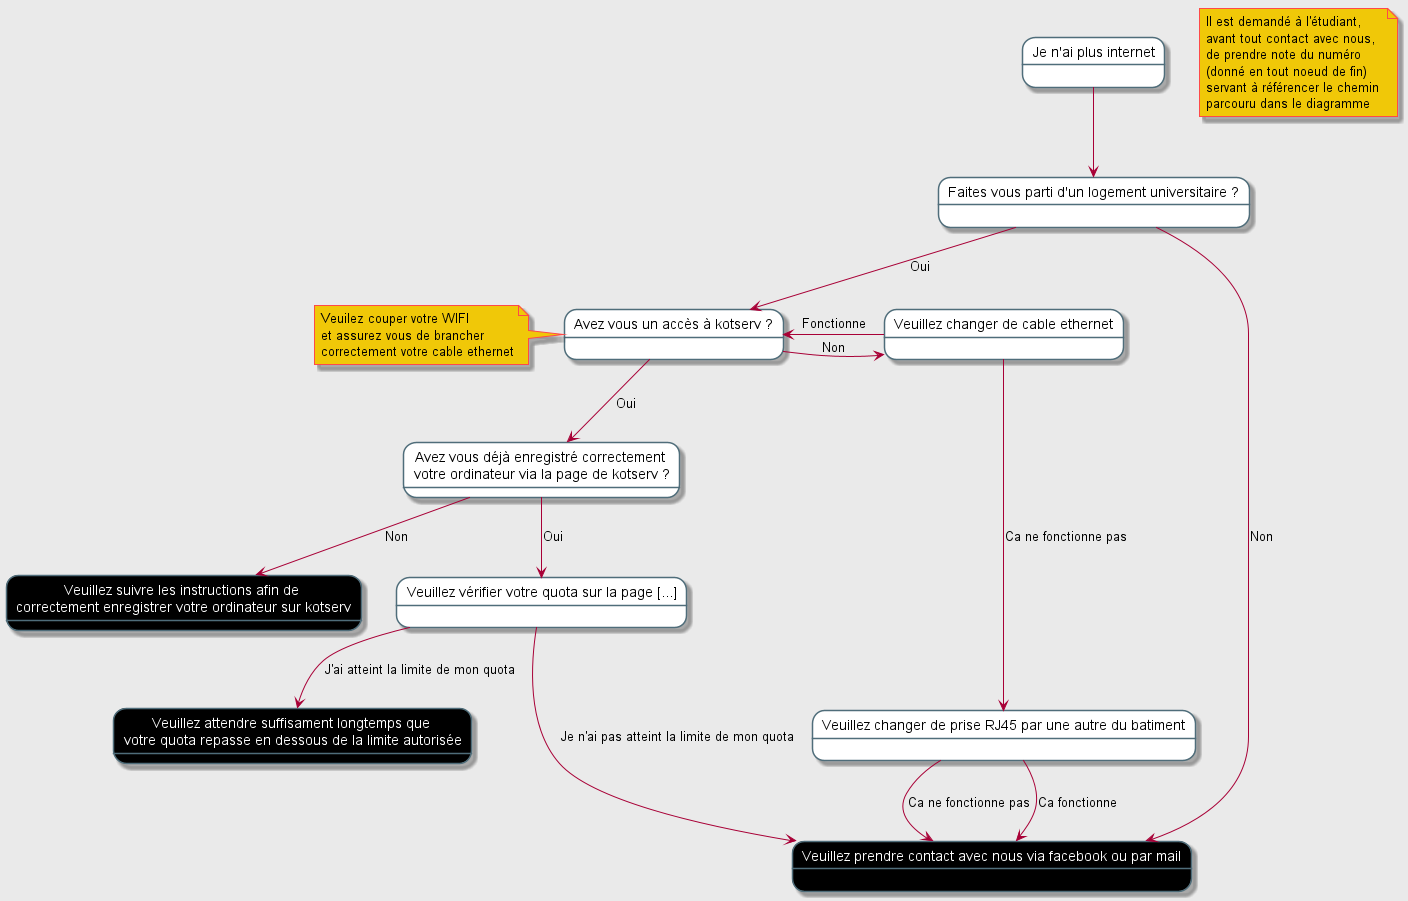

The diagram above was rendered by PlantUML. Its source (embedded in the PNG):
@startuml

skinparam backgroundColor #EAEAEA
skinparam note {
    BackgroundColor #F0C808
    BorderColor #FE4A49
}
skinparam state {
    BackgroundColor #fff
    BackgroundColor<<Leaf>> #000000
    FontColor<<Leaf>> #FFF
    BorderColor #4F6D7A
}

state "Je n'ai plus internet" as root  
state "Faites vous parti d'un logement universitaire ?" as logementState

state "Avez vous un accès à kotserv ?" as kotservState

state "Veuillez changer de cable ethernet" as ethernetState
state "Veuillez changer de prise RJ45 par une autre du batiment" as rj45State

state "Avez vous déjà enregistré correctement \nvotre ordinateur via la page de kotserv ?" as registeredState
state "Veuillez vérifier votre quota sur la page [...]" as quotaState


state "Veuillez prendre contact avec nous via facebook ou par mail" as contactLeaf <<Leaf>>
state "Veuillez suivre les instructions afin de \ncorrectement enregistrer votre ordinateur sur kotserv" as registerLeaf <<Leaf>>
state "Veuillez attendre suffisament longtemps que \nvotre quota repasse en dessous de la limite autorisée" as quotaLeaf <<Leaf>>

note left of kotservState : Veuilez couper votre WIFI \net assurez vous de brancher \ncorrectement votre cable ethernet
note "Il est demandé à l'étudiant, \navant tout contact avec nous, \nde prendre note du numéro \n(donné en tout noeud de fin) \nservant à référencer le chemin \nparcouru dans le diagramme" as N1 


root --> logementState

logementState --> contactLeaf : Non 
logementState --> kotservState : Oui 

kotservState -> ethernetState : Non
kotservState --> registeredState : Oui

ethernetState -> kotservState : Fonctionne
ethernetState -> rj45State : Ca ne fonctionne pas

rj45State --> contactLeaf : Ca ne fonctionne pas 
rj45State --> contactLeaf : Ca fonctionne  

registeredState --> registerLeaf : Non
registeredState --> quotaState : Oui

quotaState ---> contactLeaf : Je n'ai pas atteint la limite de mon quota
quotaState --> quotaLeaf : J'ai atteint la limite de mon quota

@enduml